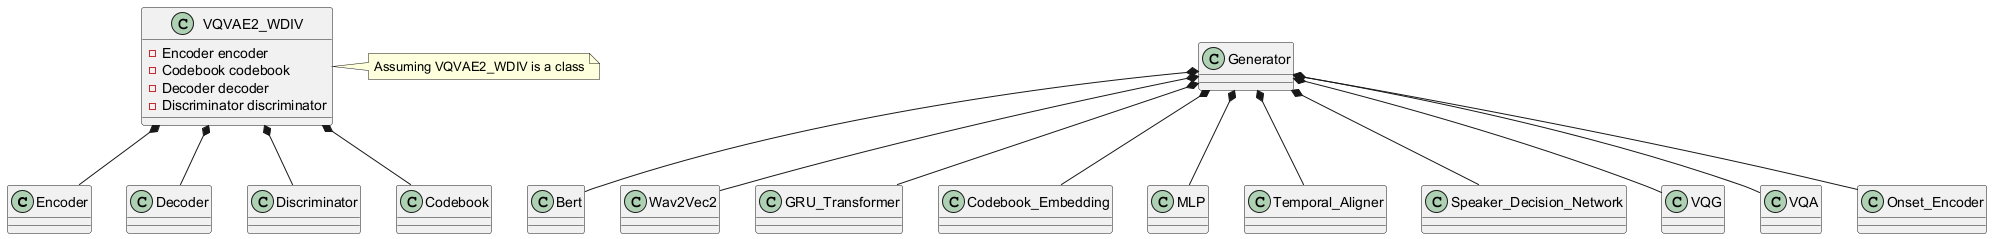

The diagram above was rendered by PlantUML. Its source (embedded in the PNG):
@startuml
class Encoder
class Decoder
class Discriminator
class Codebook
class VQVAE2_WDIV {
    - Encoder encoder
    - Codebook codebook
    - Decoder decoder
    - Discriminator discriminator
}
class Bert
class Wav2Vec2
class GRU_Transformer
class Codebook_Embedding
class MLP
class Temporal_Aligner
class Speaker_Decision_Network
class VQG
class VQA
class Onset_Encoder
VQVAE2_WDIV *-- Encoder
VQVAE2_WDIV *-- Codebook
VQVAE2_WDIV *-- Decoder
VQVAE2_WDIV *-- Discriminator
Generator *-- Bert
Generator *-- Wav2Vec2
Generator *-- GRU_Transformer
Generator *-- Codebook_Embedding
Generator *-- MLP
Generator *-- Temporal_Aligner
Generator *-- Speaker_Decision_Network
Generator *-- VQG
Generator *-- VQA
Generator *-- Onset_Encoder
note right of VQVAE2_WDIV: Assuming VQVAE2_WDIV is a class
@enduml